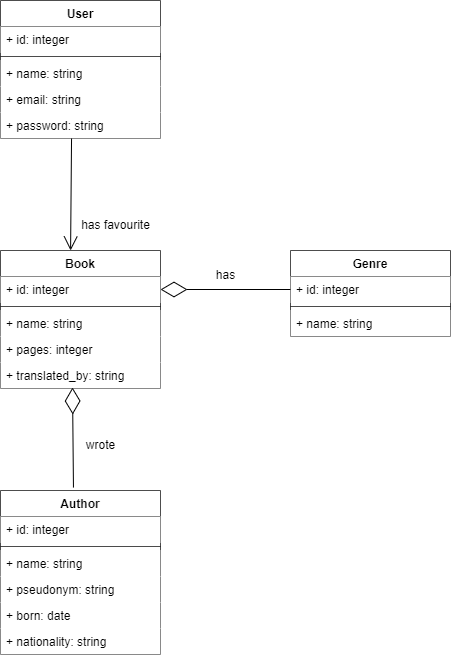

The diagram above was exported from draw.io. Its source (the exported page's mxGraphModel, read from the mxfile embedded in the PNG):
<mxGraphModel dx="1434" dy="774" grid="1" gridSize="10" guides="1" tooltips="1" connect="1" arrows="1" fold="1" page="1" pageScale="1" pageWidth="827" pageHeight="1169" math="0" shadow="0">
  <root>
    <mxCell id="0" />
    <mxCell id="1" parent="0" />
    <mxCell id="doYpEIzBRisRFZFJa9kc-1" value="User" style="swimlane;fontStyle=1;align=center;verticalAlign=top;childLayout=stackLayout;horizontal=1;startSize=26;horizontalStack=0;resizeParent=1;resizeParentMax=0;resizeLast=0;collapsible=1;marginBottom=0;fillColor=default;opacity=70;" parent="1" vertex="1">
      <mxGeometry x="370" y="170" width="160" height="138" as="geometry" />
    </mxCell>
    <mxCell id="doYpEIzBRisRFZFJa9kc-2" value="+ id: integer" style="text;strokeColor=none;fillColor=default;align=left;verticalAlign=top;spacingLeft=4;spacingRight=4;overflow=hidden;rotatable=0;points=[[0,0.5],[1,0.5]];portConstraint=eastwest;opacity=70;" parent="doYpEIzBRisRFZFJa9kc-1" vertex="1">
      <mxGeometry y="26" width="160" height="26" as="geometry" />
    </mxCell>
    <mxCell id="doYpEIzBRisRFZFJa9kc-3" value="" style="line;strokeWidth=1;fillColor=default;align=left;verticalAlign=middle;spacingTop=-1;spacingLeft=3;spacingRight=3;rotatable=0;labelPosition=right;points=[];portConstraint=eastwest;strokeColor=inherit;opacity=70;" parent="doYpEIzBRisRFZFJa9kc-1" vertex="1">
      <mxGeometry y="52" width="160" height="8" as="geometry" />
    </mxCell>
    <mxCell id="doYpEIzBRisRFZFJa9kc-4" value="+ name: string" style="text;strokeColor=none;fillColor=default;align=left;verticalAlign=top;spacingLeft=4;spacingRight=4;overflow=hidden;rotatable=0;points=[[0,0.5],[1,0.5]];portConstraint=eastwest;opacity=70;" parent="doYpEIzBRisRFZFJa9kc-1" vertex="1">
      <mxGeometry y="60" width="160" height="26" as="geometry" />
    </mxCell>
    <mxCell id="doYpEIzBRisRFZFJa9kc-6" value="+ email: string" style="text;strokeColor=none;fillColor=default;align=left;verticalAlign=top;spacingLeft=4;spacingRight=4;overflow=hidden;rotatable=0;points=[[0,0.5],[1,0.5]];portConstraint=eastwest;opacity=70;" parent="doYpEIzBRisRFZFJa9kc-1" vertex="1">
      <mxGeometry y="86" width="160" height="26" as="geometry" />
    </mxCell>
    <mxCell id="doYpEIzBRisRFZFJa9kc-7" value="+ password: string" style="text;strokeColor=none;fillColor=default;align=left;verticalAlign=top;spacingLeft=4;spacingRight=4;overflow=hidden;rotatable=0;points=[[0,0.5],[1,0.5]];portConstraint=eastwest;opacity=70;" parent="doYpEIzBRisRFZFJa9kc-1" vertex="1">
      <mxGeometry y="112" width="160" height="26" as="geometry" />
    </mxCell>
    <mxCell id="doYpEIzBRisRFZFJa9kc-9" value="Book" style="swimlane;fontStyle=1;align=center;verticalAlign=top;childLayout=stackLayout;horizontal=1;startSize=26;horizontalStack=0;resizeParent=1;resizeParentMax=0;resizeLast=0;collapsible=1;marginBottom=0;fillColor=default;opacity=70;" parent="1" vertex="1">
      <mxGeometry x="370" y="420" width="160" height="138" as="geometry" />
    </mxCell>
    <mxCell id="doYpEIzBRisRFZFJa9kc-10" value="+ id: integer" style="text;strokeColor=none;fillColor=default;align=left;verticalAlign=top;spacingLeft=4;spacingRight=4;overflow=hidden;rotatable=0;points=[[0,0.5],[1,0.5]];portConstraint=eastwest;opacity=70;" parent="doYpEIzBRisRFZFJa9kc-9" vertex="1">
      <mxGeometry y="26" width="160" height="26" as="geometry" />
    </mxCell>
    <mxCell id="doYpEIzBRisRFZFJa9kc-11" value="" style="line;strokeWidth=1;fillColor=default;align=left;verticalAlign=middle;spacingTop=-1;spacingLeft=3;spacingRight=3;rotatable=0;labelPosition=right;points=[];portConstraint=eastwest;strokeColor=inherit;opacity=70;" parent="doYpEIzBRisRFZFJa9kc-9" vertex="1">
      <mxGeometry y="52" width="160" height="8" as="geometry" />
    </mxCell>
    <mxCell id="doYpEIzBRisRFZFJa9kc-12" value="+ name: string" style="text;strokeColor=none;fillColor=default;align=left;verticalAlign=top;spacingLeft=4;spacingRight=4;overflow=hidden;rotatable=0;points=[[0,0.5],[1,0.5]];portConstraint=eastwest;opacity=70;" parent="doYpEIzBRisRFZFJa9kc-9" vertex="1">
      <mxGeometry y="60" width="160" height="26" as="geometry" />
    </mxCell>
    <mxCell id="doYpEIzBRisRFZFJa9kc-14" value="+ pages: integer" style="text;strokeColor=none;fillColor=default;align=left;verticalAlign=top;spacingLeft=4;spacingRight=4;overflow=hidden;rotatable=0;points=[[0,0.5],[1,0.5]];portConstraint=eastwest;opacity=70;" parent="doYpEIzBRisRFZFJa9kc-9" vertex="1">
      <mxGeometry y="86" width="160" height="26" as="geometry" />
    </mxCell>
    <mxCell id="doYpEIzBRisRFZFJa9kc-15" value="+ translated_by: string" style="text;strokeColor=none;fillColor=default;align=left;verticalAlign=top;spacingLeft=4;spacingRight=4;overflow=hidden;rotatable=0;points=[[0,0.5],[1,0.5]];portConstraint=eastwest;opacity=70;" parent="doYpEIzBRisRFZFJa9kc-9" vertex="1">
      <mxGeometry y="112" width="160" height="26" as="geometry" />
    </mxCell>
    <mxCell id="doYpEIzBRisRFZFJa9kc-16" value="Genre" style="swimlane;fontStyle=1;align=center;verticalAlign=top;childLayout=stackLayout;horizontal=1;startSize=26;horizontalStack=0;resizeParent=1;resizeParentMax=0;resizeLast=0;collapsible=1;marginBottom=0;fillColor=default;opacity=70;" parent="1" vertex="1">
      <mxGeometry x="660" y="420" width="160" height="86" as="geometry" />
    </mxCell>
    <mxCell id="doYpEIzBRisRFZFJa9kc-17" value="+ id: integer" style="text;strokeColor=none;fillColor=default;align=left;verticalAlign=top;spacingLeft=4;spacingRight=4;overflow=hidden;rotatable=0;points=[[0,0.5],[1,0.5]];portConstraint=eastwest;opacity=70;" parent="doYpEIzBRisRFZFJa9kc-16" vertex="1">
      <mxGeometry y="26" width="160" height="26" as="geometry" />
    </mxCell>
    <mxCell id="doYpEIzBRisRFZFJa9kc-18" value="" style="line;strokeWidth=1;fillColor=default;align=left;verticalAlign=middle;spacingTop=-1;spacingLeft=3;spacingRight=3;rotatable=0;labelPosition=right;points=[];portConstraint=eastwest;strokeColor=inherit;opacity=70;" parent="doYpEIzBRisRFZFJa9kc-16" vertex="1">
      <mxGeometry y="52" width="160" height="8" as="geometry" />
    </mxCell>
    <mxCell id="doYpEIzBRisRFZFJa9kc-19" value="+ name: string" style="text;strokeColor=none;fillColor=default;align=left;verticalAlign=top;spacingLeft=4;spacingRight=4;overflow=hidden;rotatable=0;points=[[0,0.5],[1,0.5]];portConstraint=eastwest;opacity=70;" parent="doYpEIzBRisRFZFJa9kc-16" vertex="1">
      <mxGeometry y="60" width="160" height="26" as="geometry" />
    </mxCell>
    <mxCell id="doYpEIzBRisRFZFJa9kc-24" value="Author" style="swimlane;fontStyle=1;align=center;verticalAlign=top;childLayout=stackLayout;horizontal=1;startSize=26;horizontalStack=0;resizeParent=1;resizeParentMax=0;resizeLast=0;collapsible=1;marginBottom=0;fillColor=default;opacity=70;" parent="1" vertex="1">
      <mxGeometry x="370" y="660" width="160" height="164" as="geometry" />
    </mxCell>
    <mxCell id="doYpEIzBRisRFZFJa9kc-25" value="+ id: integer" style="text;strokeColor=none;fillColor=default;align=left;verticalAlign=top;spacingLeft=4;spacingRight=4;overflow=hidden;rotatable=0;points=[[0,0.5],[1,0.5]];portConstraint=eastwest;opacity=70;" parent="doYpEIzBRisRFZFJa9kc-24" vertex="1">
      <mxGeometry y="26" width="160" height="26" as="geometry" />
    </mxCell>
    <mxCell id="doYpEIzBRisRFZFJa9kc-26" value="" style="line;strokeWidth=1;fillColor=default;align=left;verticalAlign=middle;spacingTop=-1;spacingLeft=3;spacingRight=3;rotatable=0;labelPosition=right;points=[];portConstraint=eastwest;strokeColor=inherit;opacity=70;" parent="doYpEIzBRisRFZFJa9kc-24" vertex="1">
      <mxGeometry y="52" width="160" height="8" as="geometry" />
    </mxCell>
    <mxCell id="doYpEIzBRisRFZFJa9kc-27" value="+ name: string" style="text;strokeColor=none;fillColor=default;align=left;verticalAlign=top;spacingLeft=4;spacingRight=4;overflow=hidden;rotatable=0;points=[[0,0.5],[1,0.5]];portConstraint=eastwest;opacity=70;" parent="doYpEIzBRisRFZFJa9kc-24" vertex="1">
      <mxGeometry y="60" width="160" height="26" as="geometry" />
    </mxCell>
    <mxCell id="doYpEIzBRisRFZFJa9kc-29" value="+ pseudonym: string" style="text;strokeColor=none;fillColor=default;align=left;verticalAlign=top;spacingLeft=4;spacingRight=4;overflow=hidden;rotatable=0;points=[[0,0.5],[1,0.5]];portConstraint=eastwest;opacity=70;" parent="doYpEIzBRisRFZFJa9kc-24" vertex="1">
      <mxGeometry y="86" width="160" height="26" as="geometry" />
    </mxCell>
    <mxCell id="doYpEIzBRisRFZFJa9kc-30" value="+ born: date" style="text;strokeColor=none;fillColor=default;align=left;verticalAlign=top;spacingLeft=4;spacingRight=4;overflow=hidden;rotatable=0;points=[[0,0.5],[1,0.5]];portConstraint=eastwest;opacity=70;" parent="doYpEIzBRisRFZFJa9kc-24" vertex="1">
      <mxGeometry y="112" width="160" height="26" as="geometry" />
    </mxCell>
    <mxCell id="doYpEIzBRisRFZFJa9kc-31" value="+ nationality: string" style="text;strokeColor=none;fillColor=default;align=left;verticalAlign=top;spacingLeft=4;spacingRight=4;overflow=hidden;rotatable=0;points=[[0,0.5],[1,0.5]];portConstraint=eastwest;opacity=70;" parent="doYpEIzBRisRFZFJa9kc-24" vertex="1">
      <mxGeometry y="138" width="160" height="26" as="geometry" />
    </mxCell>
    <mxCell id="dCmQ6TcrRPdcxuYudp3q-1" value="" style="endArrow=diamondThin;endFill=0;endSize=24;html=1;rounded=0;exitX=0.456;exitY=-0.018;exitDx=0;exitDy=0;exitPerimeter=0;entryX=0.45;entryY=0.962;entryDx=0;entryDy=0;entryPerimeter=0;" parent="1" source="doYpEIzBRisRFZFJa9kc-24" target="doYpEIzBRisRFZFJa9kc-15" edge="1">
      <mxGeometry width="160" relative="1" as="geometry">
        <mxPoint x="330" y="370" as="sourcePoint" />
        <mxPoint x="443" y="610" as="targetPoint" />
      </mxGeometry>
    </mxCell>
    <mxCell id="dCmQ6TcrRPdcxuYudp3q-2" value="" style="endArrow=diamondThin;endFill=0;endSize=24;html=1;rounded=0;exitX=0;exitY=0.5;exitDx=0;exitDy=0;entryX=1;entryY=0.5;entryDx=0;entryDy=0;" parent="1" source="doYpEIzBRisRFZFJa9kc-17" target="doYpEIzBRisRFZFJa9kc-10" edge="1">
      <mxGeometry width="160" relative="1" as="geometry">
        <mxPoint x="453" y="727" as="sourcePoint" />
        <mxPoint x="453" y="620" as="targetPoint" />
      </mxGeometry>
    </mxCell>
    <mxCell id="dCmQ6TcrRPdcxuYudp3q-6" value="wrote" style="text;html=1;align=center;verticalAlign=middle;resizable=0;points=[];autosize=1;strokeColor=none;fillColor=none;" parent="1" vertex="1">
      <mxGeometry x="445" y="600" width="50" height="30" as="geometry" />
    </mxCell>
    <mxCell id="dCmQ6TcrRPdcxuYudp3q-9" value="has" style="text;html=1;align=center;verticalAlign=middle;resizable=0;points=[];autosize=1;strokeColor=none;fillColor=none;" parent="1" vertex="1">
      <mxGeometry x="575" y="430" width="40" height="30" as="geometry" />
    </mxCell>
    <mxCell id="dCmQ6TcrRPdcxuYudp3q-10" value="has favourite" style="text;html=1;align=center;verticalAlign=middle;resizable=0;points=[];autosize=1;strokeColor=none;fillColor=none;" parent="1" vertex="1">
      <mxGeometry x="440" y="380" width="90" height="30" as="geometry" />
    </mxCell>
    <mxCell id="dCmQ6TcrRPdcxuYudp3q-14" value="" style="endArrow=open;endFill=1;endSize=12;html=1;rounded=0;exitX=0.444;exitY=1;exitDx=0;exitDy=0;exitPerimeter=0;entryX=0.438;entryY=0;entryDx=0;entryDy=0;entryPerimeter=0;" parent="1" source="doYpEIzBRisRFZFJa9kc-7" target="doYpEIzBRisRFZFJa9kc-9" edge="1">
      <mxGeometry width="160" relative="1" as="geometry">
        <mxPoint x="470" y="530" as="sourcePoint" />
        <mxPoint x="630" y="530" as="targetPoint" />
      </mxGeometry>
    </mxCell>
  </root>
</mxGraphModel>